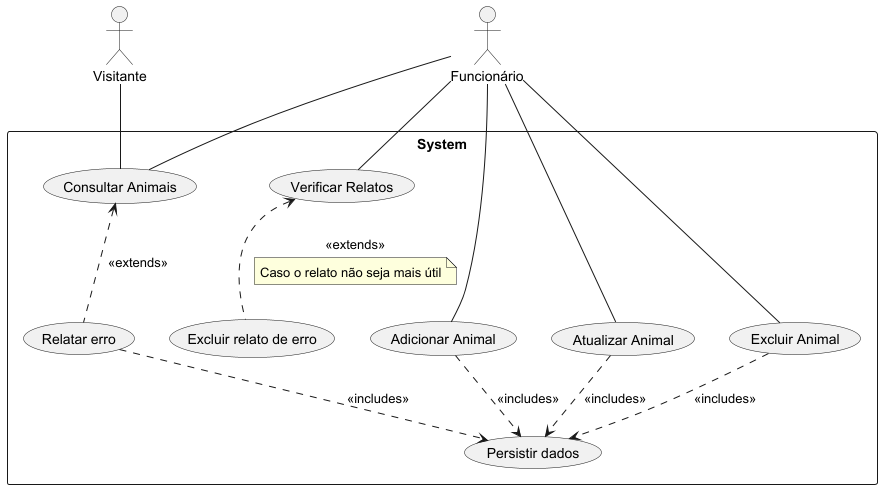

The diagram above was rendered by PlantUML. Its source (embedded in the PNG):
@startuml Diagrama de Casos de Uso

    ' Atores (quem vai interagir com o sistema)
    actor "Visitante" as visitante
    actor "Funcionário" as funcionario 

    ' O sistema em si e suas funcionalidades
    rectangle System {
        usecase "Consultar Animais" as UC1
        usecase "Relatar erro" as UC2
        usecase "Adicionar Animal" as UC3
        usecase "Atualizar Animal" as UC4
        usecase "Excluir Animal" as UC5
        usecase "Verificar Relatos" as UC6
        usecase "Excluir relato de erro" as UC7
        usecase "Persistir dados" as UC8
    }

    
    ' Casos de uso do Visitante
    visitante -down- UC1
    
    ' Casos de uso do Funcionário
    funcionario -down- UC1
    funcionario -down- UC3
    funcionario -down- UC4
    funcionario -down- UC5
    funcionario -down- UC6

    ' Relacionamentos entre Casos de Uso
    UC1 <.. UC2 : "<<extends>>"
    
    UC6 <.. UC7 : "<<extends>>"
    note on link
        Caso o relato não seja mais útil
    end note
    
    UC3 ..> UC8 : "<<includes>>"
    UC4 ..> UC8 : "<<includes>>"
    UC5 ..> UC8 : "<<includes>>"
    UC2 ..> UC8 : "<<includes>>"


@enduml